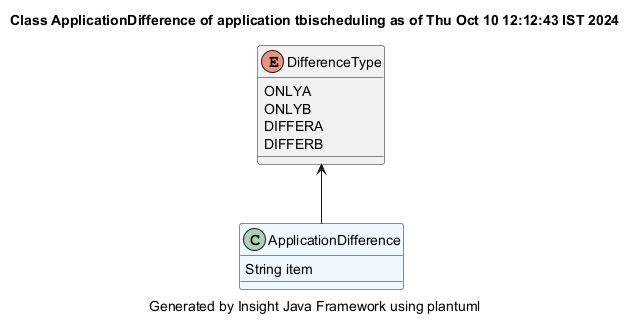

The diagram above was rendered by PlantUML. Its source (embedded in the PNG):
@startuml
title Class ApplicationDifference of application tbischeduling as of Thu Oct 10 12:12:43 IST 2024
caption Generated by Insight Java Framework using plantuml
class ApplicationDifference #aliceblue
ApplicationDifference : String item

enum DifferenceType
DifferenceType : ONLYA
DifferenceType : ONLYB
DifferenceType : DIFFERA
DifferenceType : DIFFERB
DifferenceType <-- ApplicationDifference
@enduml